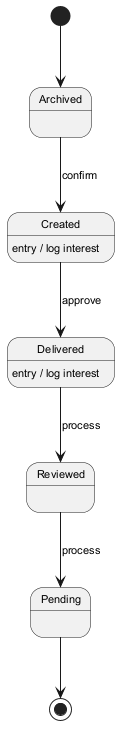

The diagram above was rendered by PlantUML. Its source (embedded in the PNG):
@startuml
skinparam defaultFontSize 11
[*] --> Archived
Archived --> Created : confirm
Created --> Delivered : approve
Created : entry / log interest
Delivered --> Reviewed : process
Delivered : entry / log interest
Reviewed --> Pending : process
Pending --> [*]
@enduml